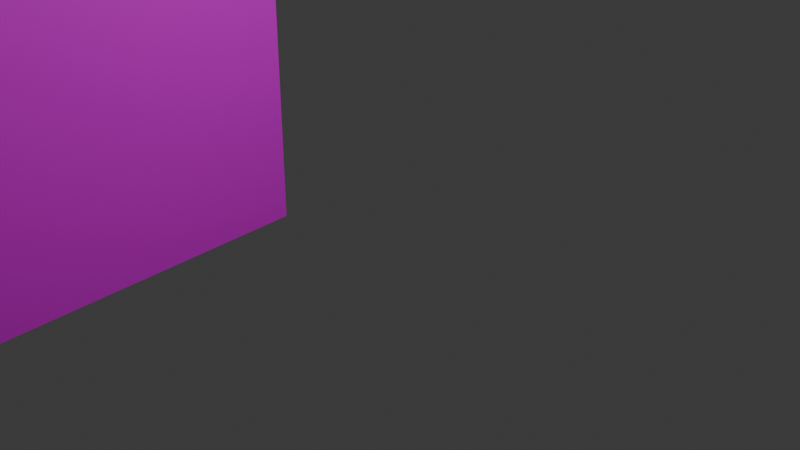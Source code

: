# Source: 8.blend  (saved by Blender 4.0.36; exported with 4.5.12 LTS)
import bpy
from mathutils import Matrix  # noqa: F401  (used for matrix-valued properties, if any)

bpy.ops.wm.read_factory_settings(use_empty=True)
scene = bpy.context.scene
scene.name = 'Scene'

# ---- collections
col_collection = bpy.data.collections.new('Collection'); scene.collection.children.link(col_collection)

# ---- images (referenced by path relative to the original .blend; pixels are not part of the script)
import os
ASSET_DIR = os.environ.get("B2B_ASSET_DIR", "")  # directory of the original .blend (textures are referenced by path, not embedded)
HERE = os.path.dirname(os.path.abspath(__file__))  # packed textures are extracted next to this script under _unpacked/

def load_image(name, relpath, width, height, colorspace="sRGB"):
    """Load a texture the original file referenced (path relative to the .blend, or extracted next to this script)."""
    p = next((c for c in (os.path.join(HERE, relpath), os.path.join(ASSET_DIR, relpath)) if relpath and os.path.exists(c)), "")
    if p:
        img = bpy.data.images.load(p, check_existing=True)
        img.name = name
    else:  # same state as the original file: an image datablock whose file is absent (Cycles renders it pink)
        img = bpy.data.images.new(name, width, height)
        img.source = "FILE"
        img.filepath = "//" + (relpath or name)
    img.colorspace_settings.name = colorspace
    return img
img_5_1_dds = load_image('5-1.dds', '5-1.dds', 1024, 1024, 'Non-Color')

# ---- materials (node trees are filled in below, after node groups)
mat_8material = bpy.data.materials.new('8Material')
mat_8material.diffuse_color = (1.0, 1.0, 1.0, 1.0)

# ---- material node trees
mat_8material.use_nodes = True; mat_8material.node_tree.nodes.clear()
_N = mat_8material.node_tree.nodes; _L = mat_8material.node_tree.links
n0 = _N.new('ShaderNodeBsdfPrincipled'); n0.name = 'プリンシプルBSDF'; n0.location = (10, 300)
n0.inputs[3].default_value = 1.45
n1 = _N.new('ShaderNodeOutputMaterial'); n1.name = 'マテリアル出力'; n1.location = (300, 300)
n2 = _N.new('ShaderNodeTexImage'); n2.name = '画像テクスチャ'; n2.location = (-300, 150)
n2.image = img_5_1_dds
n3 = _N.new('ShaderNodeMath'); n3.name = 'Math'; n3.location = (0, 0)
n3.hide = True
n3.operation = 'GREATER_THAN'
_L.new(n0.outputs[0], n1.inputs[0])
_L.new(n2.outputs[0], n0.inputs[0])
_L.new(n2.outputs[1], n3.inputs[0])
_L.new(n3.outputs[0], n0.inputs[4])
n1.is_active_output = True

# ---- world
world_world = bpy.data.worlds.new('World'); scene.world = world_world
world_world.use_nodes = True; world_world.node_tree.nodes.clear()
_N = world_world.node_tree.nodes; _L = world_world.node_tree.links
n0 = _N.new('ShaderNodeOutputWorld'); n0.name = 'World Output'; n0.location = (300, 300)
n1 = _N.new('ShaderNodeBackground'); n1.name = 'Background'; n1.location = (10, 300)
n1.inputs[0].default_value = (0.05088, 0.05088, 0.05088, 1.0)
_L.new(n1.outputs[0], n0.inputs[0])
n0.is_active_output = True
world_world.color = (0.05088, 0.05088, 0.05088)
world_world.use_sun_shadow = False
world_world.sun_shadow_jitter_overblur = 0.0

# ---- cameras
cam_camera = bpy.data.cameras.new('Camera')
cam_camera.clip_end = 100.0
cam_camera.ortho_scale = 7.314

# ---- lights
light_light = bpy.data.lights.new('Light', 'POINT')
light_light.transmission_factor = 0.0
light_light.use_soft_falloff = False
light_light.energy = 1000.0
light_light.shadow_soft_size = 0.1
light_light.shadow_maximum_resolution = 0.006
light_light.use_absolute_resolution = True

# ---- meshes
me_mesh = bpy.data.meshes.new('mesh')
me_mesh.from_pydata([(3.383, 6.442, -5.109), (2.578, 6.442, 5.109), (3.317, -2.301, 5.109), (2.265, -1.932, -5.109), (-5.895, -4.141, 5.109), (-5.895, -3.772, -5.109), (2.578, 6.442, 4.733), (3.317, -2.301, 4.733), (-5.895, -4.141, 4.733), (2.848, -1.932, 4.712), (-5.895, -3.772, 4.712), (2.108, 6.442, 4.712), (2.848, -1.932, -0.1406), (-5.895, -3.772, -0.1406), (2.108, 6.442, -0.1406), (2.848, -1.932, -0.4228), (-5.895, -3.772, -0.4228), (3.383, 6.442, -0.3549), (2.054, 0.458, -5.109), (2.637, 0.458, -0.1406), (2.637, 0.458, -0.4228), (3.898, 0.6022, -5.109), (2.624, 0.6022, -0.1406), (3.898, 0.6022, -0.3549), (2.265, -1.932, -2.766), (2.054, 0.458, -2.766), (2.849, -1.932, -2.511), (2.638, 0.458, -2.511)], [], [(2, 7, 6, 1), (7, 2, 4, 8), (9, 7, 8, 10), (12, 9, 10, 13), (15, 12, 13, 16), (20, 19, 12, 15), (27, 20, 15, 26), (23, 22, 19, 20), (7, 9, 11, 6), (9, 12, 19, 22, 14, 11), (17, 14, 22, 23), (21, 23, 20, 27, 25, 18), (0, 17, 23, 21), (24, 26, 15, 16, 5, 3), (18, 25, 24, 3), (25, 27, 26, 24)])
_uv = me_mesh.uv_layers.new(name='UVMap')
_uv.uv.foreach_set('vector', [0.001812, 0.9963, 0.001812, 0.9604, 0.9985, 0.9604, 0.9985, 0.9963, 0.9505, 0.9633, 0.9505, 1.0, 0.308, 1.0, 0.308, 0.9633, 0.9505, 0.941, 0.9505, 0.9633, 0.308, 0.9633, 0.308, 0.941, 0.9505, 0.4778, 0.9505, 0.941, 0.308, 0.941, 0.308, 0.4778, 0.9505, 0.4509, 0.9505, 0.4778, 0.308, 0.4778, 0.308, 0.4509, 0.2863, 0.4584, 0.2863, 0.4848, 0.001812, 0.4848, 0.001812, 0.4584, 0.2863, 0.299, 0.2863, 0.4584, 0.001812, 0.4584, 0.001812, 0.2842, 0.3035, 0.4584, 0.3035, 0.4848, 0.2863, 0.4848, 0.2863, 0.4584, 0.001812, 0.9604, 0.001812, 0.9385, 0.9985, 0.9385, 0.9985, 0.9604, 0.001812, 0.9385, 0.001812, 0.4848, 0.2863, 0.4848, 0.3035, 0.4848, 0.9985, 0.4848, 0.9985, 0.9385, 0.9985, 0.4584, 0.9985, 0.4848, 0.3035, 0.4848, 0.3035, 0.4584, 0.3897, 0.0202, 0.3897, 0.4584, 0.3182, 0.4584, 0.3182, 0.299, 0.3182, 0.2393, 0.3182, 0.0202, 0.9985, 0.02019, 0.9985, 0.4584, 0.3035, 0.4584, 0.3035, 0.02019, 0.9505, 0.2272, 0.9505, 0.2881, 0.9505, 0.4509, 0.308, 0.4509, 0.308, 0.003571, 0.9505, 0.003571, 0.2863, 0.02019, 0.2863, 0.2393, 0.001812, 0.2393, 0.001812, 0.02019, 0.2863, 0.2393, 0.2863, 0.299, 0.001812, 0.299, 0.001812, 0.2393])
me_mesh.materials.append(mat_8material)
me_mesh.update()

# ---- objects
ob_8 = bpy.data.objects.new('8', me_mesh)
ob_light = bpy.data.objects.new('Light', light_light)
ob_camera = bpy.data.objects.new('Camera', cam_camera)

# ---- transforms, parenting, visibility, modifiers, constraints
ob_8.location = (-5.693, -6.127, 4.217)
ob_light.location = (4.076, 1.005, 5.904)
ob_light.rotation_euler = (0.6503, 0.05522, 1.866)
ob_light.lock_rotations_4d = False
ob_light.empty_display_type = 'ARROWS'
ob_light.color = (0.0, 0.0, 0.0, 0.0)
ob_light.lineart.crease_threshold = 0.0
ob_camera.location = (7.359, -6.926, 4.958)
ob_camera.rotation_euler = (1.109, 0.0, 0.8149)
ob_camera.lock_rotations_4d = False
ob_camera.empty_display_type = 'ARROWS'
ob_camera.color = (0.0, 0.0, 0.0, 0.0)
ob_camera.display_type = 'WIRE'
ob_camera.lineart.crease_threshold = 0.0

# ---- collection membership
scene.collection.objects.link(ob_8)
col_collection.objects.link(ob_light)
col_collection.objects.link(ob_camera)

# ---- scene / render settings (as saved in the file)
scene.camera = ob_camera
scene.frame_start = 1; scene.frame_end = 250; scene.frame_set(1)
scene.render.engine = 'BLENDER_EEVEE_NEXT'
scene.cycles.sampling_pattern = 'TABULATED_SOBOL'
bpy.context.view_layer.update()
